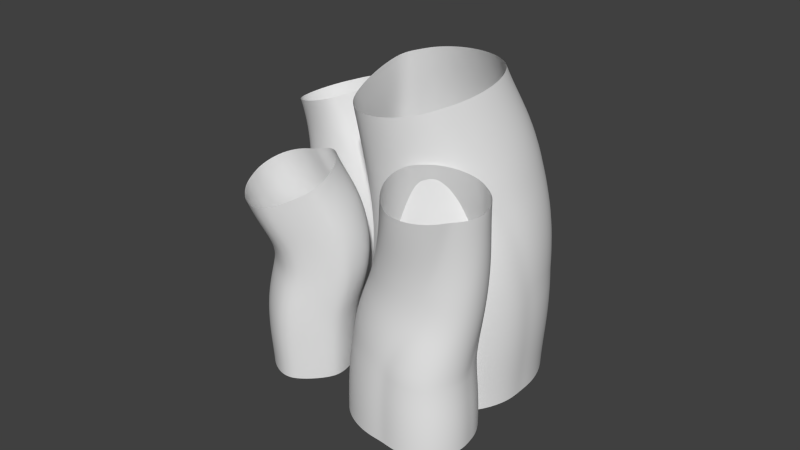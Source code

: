 # Source: exhibit_2.blend  (saved by Blender 2.69.0; exported with 4.5.12 LTS)
import bpy
from mathutils import Matrix  # noqa: F401  (used for matrix-valued properties, if any)

bpy.ops.wm.read_factory_settings(use_empty=True)
scene = bpy.context.scene
scene.name = 'Scene'

# ---- collections
col_collection_1 = bpy.data.collections.new('Collection 1'); scene.collection.children.link(col_collection_1)
col_collection_2 = bpy.data.collections.new('Collection 2'); scene.collection.children.link(col_collection_2)
col_collection_2.hide_render = True
col_collection_2.hide_viewport = True
col_collection_3 = bpy.data.collections.new('Collection 3'); scene.collection.children.link(col_collection_3)
col_collection_3.hide_render = True
col_collection_3.hide_viewport = True

# ---- world
world_world = bpy.data.worlds.new('World'); scene.world = world_world
world_world.color = (0.05088, 0.05088, 0.05088)
world_world.use_sun_shadow = False
world_world.sun_shadow_jitter_overblur = 0.0
world_world.cycles.sampling_method = 'MANUAL'
world_world.cycles.sample_map_resolution = 256

# ---- meshes
me_plane = bpy.data.meshes.new('Plane')
me_plane.from_pydata([(1.0, -1.0, 0.0), (-1.0, -1.0, 0.0), (1.0, 1.0, 0.0), (-1.0, 1.0, 0.0)], [(0, 1), (2, 3), (3, 1), (0, 2)], [])
me_plane.use_remesh_preserve_volume = False
me_plane.use_remesh_preserve_attributes = False
me_plane.use_mirror_vertex_groups = False
me_plane.update()

# ---- curves / text
cu_nurbscurve_001 = bpy.data.curves.new('NurbsCurve.001', 'CURVE')
cu_nurbscurve_001.dimensions = '3D'
_sp = cu_nurbscurve_001.splines.new('BEZIER'); _sp.bezier_points.add(3)
_sp.bezier_points.foreach_set('co', [0.0, 0.0, 0.0, -9.939e-06, 0.0, 2.422, 0.3435, 0.2122, 5.384, -0.24, -0.7201, 8.252])
_sp.bezier_points.foreach_set('handle_left', [3.88e-06, 0.0, -0.9456, -0.05447, -0.03365, 1.479, 0.3886, 0.3521, 4.226, -0.01223, -0.3561, 7.132])
_sp.bezier_points.foreach_set('handle_right', [-3.88e-06, 0.0, 0.9456, 0.06719, 0.04152, 3.586, 0.2971, 0.06848, 6.573, -0.4678, -1.084, 9.371])
for _p, _l, _r in zip(_sp.bezier_points, ['AUTO', 'AUTO', 'AUTO', 'AUTO'], ['AUTO', 'AUTO', 'AUTO', 'AUTO']): _p.handle_left_type = _l; _p.handle_right_type = _r
_sp.order_u = 0
_sp.order_v = 0
_sp.resolution_v = 0
cu_nurbscurve_001.use_path = True
cu_nurbscurve_001.use_path_clamp = True
cu_nurbscurve_001.bevel_mode = 'OBJECT'
cu_nurbscurve_001.bevel_resolution = 0
cu_nurbscurve_001.fill_mode = 'HALF'
cu_nurbscircle_001 = bpy.data.curves.new('NurbsCircle.001', 'CURVE')
cu_nurbscircle_001.dimensions = '3D'
_sp = cu_nurbscircle_001.splines.new('BEZIER'); _sp.bezier_points.add(3)
_sp.bezier_points.foreach_set('co', [0.0, 0.0, 0.0, 0.04723, 0.0, 3.153, 0.6096, 0.03692, 6.371, 1.097, -0.5487, 9.789])
_sp.bezier_points.foreach_set('handle_left', [-0.01844, 0.0, -1.231, -0.06829, -0.006975, 1.927, 0.4102, 0.1368, 5.115, 0.9069, -0.32, 8.454])
_sp.bezier_points.foreach_set('handle_right', [0.01844, 0.0, 1.231, 0.1669, 0.007229, 4.423, 0.8234, -0.07011, 7.717, 1.288, -0.7773, 11.12])
for _p, _l, _r in zip(_sp.bezier_points, ['AUTO', 'AUTO', 'AUTO', 'AUTO'], ['AUTO', 'AUTO', 'AUTO', 'AUTO']): _p.handle_left_type = _l; _p.handle_right_type = _r
_sp.bezier_points.foreach_set('tilt', [0.0, 0.0, 0.4515, 0.9622])
_sp.order_u = 0
_sp.order_v = 0
_sp.resolution_v = 0
cu_nurbscircle_001.use_path = True
cu_nurbscircle_001.use_path_clamp = True
cu_nurbscircle_001.bevel_mode = 'OBJECT'
cu_nurbscircle_001.bevel_resolution = 0
cu_nurbscircle_001.fill_mode = 'HALF'
cu_nurbscircle = bpy.data.curves.new('NurbsCircle', 'CURVE')
cu_nurbscircle.dimensions = '3D'
_sp = cu_nurbscircle.splines.new('BEZIER'); _sp.bezier_points.add(3)
_sp.bezier_points.foreach_set('co', [0.0, 0.0, 0.0, 0.3286, -0.02795, 3.527, -0.145, -0.2362, 6.601, -1.171, -0.3246, 9.745])
_sp.bezier_points.foreach_set('handle_left', [-0.1283, 0.01091, -1.377, 0.3698, 0.02411, 2.145, 0.1371, -0.1791, 5.419, -0.7703, -0.2901, 8.518])
_sp.bezier_points.foreach_set('handle_right', [0.1283, -0.01091, 1.377, 0.2923, -0.07377, 4.743, -0.4444, -0.2968, 7.856, -1.571, -0.3591, 10.97])
for _p, _l, _r in zip(_sp.bezier_points, ['AUTO', 'AUTO', 'AUTO', 'AUTO'], ['AUTO', 'AUTO', 'AUTO', 'AUTO']): _p.handle_left_type = _l; _p.handle_right_type = _r
_sp.bezier_points.foreach_set('tilt', [0.0, -0.1029, -0.5609, -0.8781])
_sp.order_u = 0
_sp.order_v = 0
_sp.resolution_v = 0
cu_nurbscircle.use_path = True
cu_nurbscircle.use_path_clamp = True
cu_nurbscircle.bevel_mode = 'OBJECT'
cu_nurbscircle.bevel_resolution = 0
cu_nurbscircle.fill_mode = 'HALF'
cu_nurbscurve = bpy.data.curves.new('NurbsCurve', 'CURVE')
cu_nurbscurve.dimensions = '3D'
_sp = cu_nurbscurve.splines.new('BEZIER'); _sp.bezier_points.add(3)
_sp.bezier_points.foreach_set('co', [0.0, 0.0, 0.0, -0.003826, 1.311e-06, 4.154, -0.4908, -0.005165, 8.02, -1.012, -0.9382, 12.17])
_sp.bezier_points.foreach_set('handle_left', [0.001494, -5.119e-07, -1.622, 0.09846, 0.001078, 2.536, -0.3021, 0.1624, 6.52, -0.8087, -0.5739, 10.55])
_sp.bezier_points.foreach_set('handle_right', [-0.001494, 5.119e-07, 1.622, -0.09978, -0.001009, 5.672, -0.6984, -0.1895, 9.671, -1.216, -1.302, 13.79])
for _p, _l, _r in zip(_sp.bezier_points, ['AUTO', 'AUTO', 'AUTO', 'AUTO'], ['AUTO', 'AUTO', 'AUTO', 'AUTO']): _p.handle_left_type = _l; _p.handle_right_type = _r
_sp.bezier_points.foreach_set('tilt', [0.0, -5.549e-07, -0.3238, -0.704])
_sp.order_u = 0
_sp.order_v = 0
_sp.resolution_v = 0
cu_nurbscurve.use_path = True
cu_nurbscurve.use_path_clamp = True
cu_nurbscurve.bevel_mode = 'OBJECT'
cu_nurbscurve.bevel_resolution = 0
cu_nurbscurve.fill_mode = 'HALF'
cu_nurbspath_003 = bpy.data.curves.new('NurbsPath.003', 'CURVE')
cu_nurbspath_003.dimensions = '3D'
_sp = cu_nurbspath_003.splines.new('NURBS'); _sp.points.add(4)
_sp.points.foreach_set('co', [0.0, 1.0, 0.0, 1.0, 0.25, 1.0, 0.0, 1.0, 0.5, 1.5, 0.0, 1.0, 0.75, 0.85, 0.0, 1.0, 1.0, 0.95, 0.0, 1.0])
_sp.order_u = 5
_sp.order_v = 0
_sp.use_endpoint_u = True
cu_nurbspath_003.use_path = True
cu_nurbspath_003.use_path_clamp = True
cu_nurbspath_003.bevel_resolution = 0
cu_nurbspath_003.fill_mode = 'HALF'
cu_nurbspath_002 = bpy.data.curves.new('NurbsPath.002', 'CURVE')
cu_nurbspath_002.dimensions = '3D'
_sp = cu_nurbspath_002.splines.new('NURBS'); _sp.points.add(4)
_sp.points.foreach_set('co', [0.0, 1.0, 0.0, 1.0, 0.25, 1.058, 0.0, 1.0, 0.5, 1.112, 0.0, 1.0, 0.75, 1.125, 0.0, 1.0, 1.0, 1.112, 0.0, 1.0])
_sp.order_u = 5
_sp.order_v = 0
_sp.use_endpoint_u = True
cu_nurbspath_002.use_path = True
cu_nurbspath_002.use_path_clamp = True
cu_nurbspath_002.bevel_resolution = 0
cu_nurbspath_002.fill_mode = 'HALF'
cu_nurbspath_001 = bpy.data.curves.new('NurbsPath.001', 'CURVE')
cu_nurbspath_001.dimensions = '3D'
_sp = cu_nurbspath_001.splines.new('NURBS'); _sp.points.add(4)
_sp.points.foreach_set('co', [0.0, 1.0, 0.0, 1.0, 0.25, 1.0, 0.0, 1.0, 0.5, 0.8608, 0.0, 1.0, 0.75, 0.731, 0.0, 1.0, 1.0, 0.7, 0.0, 1.0])
_sp.order_u = 5
_sp.order_v = 0
_sp.use_endpoint_u = True
cu_nurbspath_001.use_path = True
cu_nurbspath_001.use_path_clamp = True
cu_nurbspath_001.bevel_resolution = 0
cu_nurbspath_001.fill_mode = 'HALF'
cu_nurbspath = bpy.data.curves.new('NurbsPath', 'CURVE')
cu_nurbspath.dimensions = '3D'
_sp = cu_nurbspath.splines.new('NURBS'); _sp.points.add(4)
_sp.points.foreach_set('co', [0.0, 1.0, 0.0, 1.0, 0.25, 1.03, 0.0, 1.0, 0.5, 1.147, 0.0, 1.0, 0.75, 0.9138, 0.0, 1.0, 1.0, 0.8, 0.0, 1.0])
_sp.order_u = 5
_sp.order_v = 0
_sp.use_endpoint_u = True
cu_nurbspath.use_path = True
cu_nurbspath.use_path_clamp = True
cu_nurbspath.bevel_resolution = 0
cu_nurbspath.fill_mode = 'HALF'
cu_nurbscircle_005 = bpy.data.curves.new('NurbsCircle.005', 'CURVE')
cu_nurbscircle_005.dimensions = '3D'
_sp = cu_nurbscircle_005.splines.new('NURBS'); _sp.points.add(7)
_sp.points.foreach_set('co', [0.1144, -1.7, 0.0, 1.0, -1.8, -1.571, 0.0, 0.3536, -1.743, -0.0572, 0.0, 1.0, -2.0, 2.129, 0.0, 0.3536, -0.0143, 1.9, 0.0, 1.0, 1.814, 2.343, 0.0, 0.3536, 2.215, 0.4004, 0.0, 1.0, 1.671, -1.871, 0.0, 0.3536])
_sp.order_v = 0
_sp.use_cyclic_u = True
cu_nurbscircle_005.use_path = True
cu_nurbscircle_005.use_path_clamp = True
cu_nurbscircle_005.bevel_resolution = 0
cu_nurbscircle_005.fill_mode = 'HALF'
cu_nurbscircle_004 = bpy.data.curves.new('NurbsCircle.004', 'CURVE')
cu_nurbscircle_004.dimensions = '3D'
_sp = cu_nurbscircle_004.splines.new('NURBS'); _sp.points.add(7)
_sp.points.foreach_set('co', [0.0, -1.5, 0.0, 1.0, -0.9995, -1.228, 0.0, 0.3536, -1.5, 0.0, 0.0, 1.0, -1.042, 2.93, 0.0, 0.3536, 0.3003, 1.786, 0.0, 1.0, 2.601, 2.172, 0.0, 0.3536, 1.972, 0.0429, 0.0, 1.0, 1.5, -1.5, 0.0, 0.3536])
_sp.order_v = 0
_sp.use_cyclic_u = True
cu_nurbscircle_004.use_path = True
cu_nurbscircle_004.use_path_clamp = True
cu_nurbscircle_004.bevel_resolution = 0
cu_nurbscircle_004.fill_mode = 'HALF'
cu_nurbscircle_003 = bpy.data.curves.new('NurbsCircle.003', 'CURVE')
cu_nurbscircle_003.dimensions = '3D'
_sp = cu_nurbscircle_003.splines.new('NURBS'); _sp.points.add(7)
_sp.points.foreach_set('co', [0.0, -2.5, 0.0, 1.0, -2.057, -2.128, 0.0, 0.3536, -2.386, 0.0143, 0.0, 1.0, -3.101, 2.514, 0.0, 0.3536, 0.3861, 2.772, 0.0, 1.0, 2.5, 2.5, 0.0, 0.3536, 2.171, -0.0429, 0.0, 1.0, 2.972, -2.986, 0.0, 0.3536])
_sp.order_v = 0
_sp.use_cyclic_u = True
cu_nurbscircle_003.use_path = True
cu_nurbscircle_003.use_path_clamp = True
cu_nurbscircle_003.bevel_resolution = 0
cu_nurbscircle_003.fill_mode = 'HALF'
cu_nurbscircle_002 = bpy.data.curves.new('NurbsCircle.002', 'CURVE')
cu_nurbscircle_002.dimensions = '3D'
_sp = cu_nurbscircle_002.splines.new('NURBS'); _sp.points.add(8)
_sp.points.foreach_set('co', [-0.06142, -3.807, 0.0, 1.0, -2.482, -2.742, 0.0, 0.3536, -3.339, 0.007047, 0.0, 1.0, -3.166, 3.454, 0.0, 0.3536, 0.1384, 3.164, 0.0, 1.0, 4.133, 3.332, 0.0, 0.3536, 3.701, 0.143, 0.0, 1.0, 3.089, -2.853, 0.0, 0.3536, 0.757, -3.546, 0.0, 0.8384])
_sp.order_v = 0
_sp.use_cyclic_u = True
cu_nurbscircle_002.use_path = True
cu_nurbscircle_002.use_path_clamp = True
cu_nurbscircle_002.bevel_resolution = 0
cu_nurbscircle_002.fill_mode = 'HALF'

# ---- objects
ob_plane = bpy.data.objects.new('Plane', me_plane)
ob_curve_3 = bpy.data.objects.new('Curve_3', cu_nurbscurve_001)
ob_curve_2 = bpy.data.objects.new('Curve_2', cu_nurbscircle_001)
ob_curve_4 = bpy.data.objects.new('Curve_4', cu_nurbscircle)
ob_curve_1 = bpy.data.objects.new('Curve_1', cu_nurbscurve)
ob_curve_4_taper = bpy.data.objects.new('Curve_4_Taper', cu_nurbspath_003)
ob_curve_3_taper = bpy.data.objects.new('Curve_3_Taper', cu_nurbspath_002)
ob_curve_2_taper = bpy.data.objects.new('Curve_2_Taper', cu_nurbspath_001)
ob_curve_1_taper = bpy.data.objects.new('Curve_1_Taper', cu_nurbspath)
ob_curve_4_bevel = bpy.data.objects.new('Curve_4_Bevel', cu_nurbscircle_005)
ob_curve_3_bevel = bpy.data.objects.new('Curve_3_Bevel', cu_nurbscircle_004)
ob_curve_2_bevel = bpy.data.objects.new('Curve_2_Bevel', cu_nurbscircle_003)
ob_curve_1_bevel = bpy.data.objects.new('Curve_1_Bevel', cu_nurbscircle_002)

# ---- transforms, parenting, visibility, modifiers, constraints
ob_plane.location = (0.0, 0.0, 0.0)
ob_plane.scale = (9.0, 6.0, 1.0)
ob_plane.lineart.crease_threshold = 0.0
ob_curve_3.location = (-2.5, -2.5, 0.0)
ob_curve_3.lineart.crease_threshold = 0.0
ob_curve_2.location = (3.0, -2.5, 0.0)
ob_curve_2.lineart.crease_threshold = 0.0
ob_curve_4.location = (-4.0, 3.0, 0.0)
ob_curve_4.lineart.crease_threshold = 0.0
ob_curve_1.location = (2.0, 1.0, 0.0)
ob_curve_1.lineart.crease_threshold = 0.0
ob_curve_4_taper.location = (0.0, 0.0, 0.0)
ob_curve_4_taper.lineart.crease_threshold = 0.0
ob_curve_3_taper.location = (0.0, 0.0, 0.0)
ob_curve_3_taper.lineart.crease_threshold = 0.0
ob_curve_2_taper.location = (0.0, 0.0, 0.0)
ob_curve_2_taper.lineart.crease_threshold = 0.0
ob_curve_1_taper.location = (0.0, 0.0, 0.0)
ob_curve_1_taper.lineart.crease_threshold = 0.0
ob_curve_4_bevel.location = (0.0, 0.0, 0.0)
ob_curve_4_bevel.lineart.crease_threshold = 0.0
ob_curve_3_bevel.location = (0.0, 0.0, 0.0)
ob_curve_3_bevel.lineart.crease_threshold = 0.0
ob_curve_2_bevel.location = (0.0, 0.0, 0.0)
ob_curve_2_bevel.lineart.crease_threshold = 0.0
ob_curve_1_bevel.location = (0.0, 0.0, 0.0)
ob_curve_1_bevel.lineart.crease_threshold = 0.0
cu_nurbscurve_001.bevel_object = ob_curve_3_bevel
cu_nurbscurve_001.taper_object = ob_curve_3_taper
cu_nurbscircle_001.bevel_object = ob_curve_2_bevel
cu_nurbscircle_001.taper_object = ob_curve_2_taper
cu_nurbscircle.bevel_object = ob_curve_4_bevel
cu_nurbscircle.taper_object = ob_curve_4_taper
cu_nurbscurve.bevel_object = ob_curve_1_bevel
cu_nurbscurve.taper_object = ob_curve_1_taper

# ---- collection membership
col_collection_1.objects.link(ob_plane)
col_collection_1.objects.link(ob_curve_3)
col_collection_1.objects.link(ob_curve_2)
col_collection_1.objects.link(ob_curve_4)
col_collection_1.objects.link(ob_curve_1)
col_collection_2.objects.link(ob_curve_4_taper)
col_collection_2.objects.link(ob_curve_3_taper)
col_collection_2.objects.link(ob_curve_2_taper)
col_collection_2.objects.link(ob_curve_1_taper)
col_collection_3.objects.link(ob_curve_4_bevel)
col_collection_3.objects.link(ob_curve_3_bevel)
col_collection_3.objects.link(ob_curve_2_bevel)
col_collection_3.objects.link(ob_curve_1_bevel)

# ---- scene / render settings (as saved in the file)
scene.frame_start = 1; scene.frame_end = 250; scene.frame_set(1)
scene.render.engine = 'BLENDER_EEVEE_NEXT'
scene.render.image_settings.compression = 90
scene.render.resolution_percentage = 50
scene.render.dither_intensity = 0.0
scene.render.use_overwrite = False
scene.cycles.use_denoising = False
scene.cycles.samples = 10
scene.cycles.sampling_pattern = 'TABULATED_SOBOL'
scene.cycles.light_sampling_threshold = 0.0
scene.cycles.use_adaptive_sampling = False
scene.cycles.use_light_tree = False
scene.cycles.blur_glossy = 0.0
scene.cycles.volume_bounces = 1
scene.cycles.pixel_filter_type = 'GAUSSIAN'
scene.cycles.sample_clamp_indirect = 0.0
scene.view_settings.view_transform = 'Standard'
bpy.context.view_layer.update()

# ---- added for rendering (the .blend has no active camera and no usable light): camera, sun
cam_auto = bpy.data.cameras.new('AutoCamera')
cam_auto.lens = 50.0
cam_auto.sensor_width = 36.0
cam_auto.clip_end = 1000.0
ob_auto_camera = bpy.data.objects.new('AutoCamera', cam_auto)
scene.collection.objects.link(ob_auto_camera)
ob_auto_camera.location = (24.5777, -29.4932, 25.7483)
ob_auto_camera.rotation_euler = (1.09748, -7.21219e-08, 0.694738)
scene.camera = ob_auto_camera
light_auto_sun = bpy.data.lights.new('AutoSun', 'SUN')
light_auto_sun.energy = 3.0
light_auto_sun.angle = 0.0523599
ob_auto_sun = bpy.data.objects.new('AutoSun', light_auto_sun)
scene.collection.objects.link(ob_auto_sun)
ob_auto_sun.rotation_euler = (0.872665, 0.174533, 0.523599)
bpy.context.view_layer.update()
